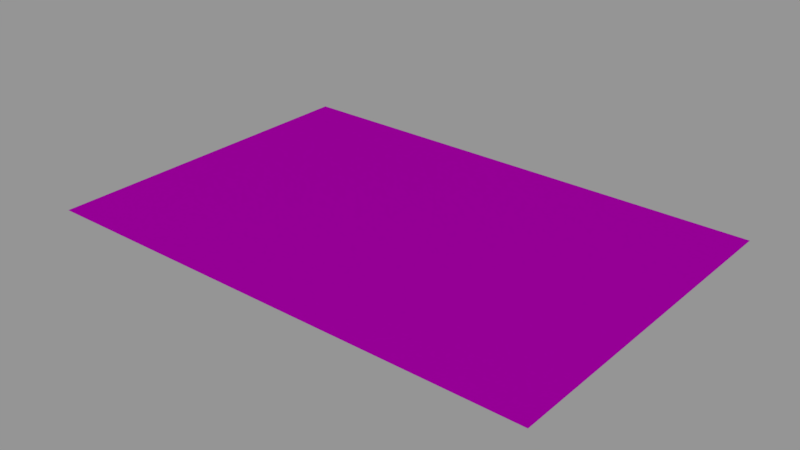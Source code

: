 # Source: info01_26.blend  (saved by Blender 2.79.0; exported with 4.5.12 LTS)
import bpy
from mathutils import Matrix  # noqa: F401  (used for matrix-valued properties, if any)

bpy.ops.wm.read_factory_settings(use_empty=True)
scene = bpy.context.scene
scene.name = 'Scene'

# ---- collections
col_collection_1 = bpy.data.collections.new('Collection 1'); scene.collection.children.link(col_collection_1)

# ---- images (referenced by path relative to the original .blend; pixels are not part of the script)
import os
ASSET_DIR = os.environ.get("B2B_ASSET_DIR", "")  # directory of the original .blend (textures are referenced by path, not embedded)
HERE = os.path.dirname(os.path.abspath(__file__))  # packed textures are extracted next to this script under _unpacked/

def load_image(name, relpath, width, height, colorspace="sRGB"):
    """Load a texture the original file referenced (path relative to the .blend, or extracted next to this script)."""
    p = next((c for c in (os.path.join(HERE, relpath), os.path.join(ASSET_DIR, relpath)) if relpath and os.path.exists(c)), "")
    if p:
        img = bpy.data.images.load(p, check_existing=True)
        img.name = name
    else:  # same state as the original file: an image datablock whose file is absent (Cycles renders it pink)
        img = bpy.data.images.new(name, width, height)
        img.source = "FILE"
        img.filepath = "//" + (relpath or name)
    img.colorspace_settings.name = colorspace
    return img
img_info01_26_ground_earth_here_png = load_image('info01_26_ground_earth_here.png', 'textures/info01_26_ground_earth_here.png', 1024, 1024, 'Linear Rec.709')

# ---- materials (node trees are filled in below, after node groups)
mat_info01_26 = bpy.data.materials.new('info01_26')
mat_info01_26.alpha_threshold = 0.0
mat_info01_26.roughness = 0.5

# ---- node groups
ng_decal_info_group = bpy.data.node_groups.new('Decal Info Group', 'ShaderNodeTree')
_s = ng_decal_info_group.interface.new_socket(name='Shader', in_out='OUTPUT', socket_type='NodeSocketShader')
_s = ng_decal_info_group.interface.new_socket(name='Material Color', in_out='INPUT', socket_type='NodeSocketColor')
_s.default_value = (0.5793, 0.5793, 0.5793, 1.0)
_s = ng_decal_info_group.interface.new_socket(name='Material Roughness', in_out='INPUT', socket_type='NodeSocketFloat')
_s.subtype = 'FACTOR'
_s.default_value = 0.2
_s.min_value = 0.0
_s.max_value = 1.0
_s = ng_decal_info_group.interface.new_socket(name='Invert', in_out='INPUT', socket_type='NodeSocketFloat')
_s.subtype = 'FACTOR'
_s.default_value = 1.0
_s.min_value = 0.0
_s.max_value = 1.0
_s = ng_decal_info_group.interface.new_socket(name='Alpha', in_out='INPUT', socket_type='NodeSocketColor')
_N = ng_decal_info_group.nodes; _L = ng_decal_info_group.links
n0 = _N.new('ShaderNodeBsdfTransparent'); n0.name = 'Transparent BSDF'; n0.location = (247, -354)
n1 = _N.new('ShaderNodeMixShader'); n1.name = 'Mix Shader'; n1.location = (498, -152)
n2 = _N.new('NodeGroupOutput'); n2.name = 'Group Output'; n2.location = (857, -88)
n3 = _N.new('ShaderNodeInvert'); n3.name = 'Invert'; n3.location = (-262, -267)
n4 = _N.new('ShaderNodeBsdfAnisotropic'); n4.name = 'Glossy BSDF'; n4.location = (290, 32)
n4.distribution = 'GGX'
n5 = _N.new('NodeGroupInput'); n5.name = 'Group Input'; n5.location = (-775, -19)
n6 = _N.new('ShaderNodeInvert'); n6.name = 'Invert.001'; n6.location = (-305, 58)
n7 = _N.new('ShaderNodeMath'); n7.name = 'Math'; n7.location = (0, 0)
n7.operation = 'POWER'
_L.new(n4.outputs[0], n1.inputs[1])
_L.new(n0.outputs[0], n1.inputs[2])
_L.new(n1.outputs[0], n2.inputs[0])
_L.new(n3.outputs[0], n1.inputs[0])
_L.new(n5.outputs[3], n3.inputs[1])
_L.new(n5.outputs[0], n6.inputs[1])
_L.new(n6.outputs[0], n4.inputs[0])
_L.new(n5.outputs[2], n6.inputs[0])
_L.new(n5.outputs[1], n7.inputs[0])
_L.new(n7.outputs[0], n4.inputs[1])
n2.is_active_output = True

# ---- material node trees
mat_info01_26.use_nodes = True; mat_info01_26.node_tree.nodes.clear()
_N = mat_info01_26.node_tree.nodes; _L = mat_info01_26.node_tree.links
n0 = _N.new('ShaderNodeOutputMaterial'); n0.name = 'Material Output'; n0.location = (188, 348)
n1 = _N.new('ShaderNodeGroup'); n1.name = 'Group'; n1.location = (-192, 385)
n1.width = 227
n1.node_tree = ng_decal_info_group
n1.inputs[1].default_value = 0.1
n1.inputs[2].default_value = 0.0
n2 = _N.new('ShaderNodeTexImage'); n2.name = 'Image Texture'; n2.location = (-662, 324)
n2.width = 295
n2.image = img_info01_26_ground_earth_here_png
_L.new(n1.outputs[0], n0.inputs[0])
_L.new(n2.outputs[1], n1.inputs[3])
_L.new(n2.outputs[0], n1.inputs[0])
n0.is_active_output = True

# ---- meshes
me_cube_001 = bpy.data.meshes.new('Cube.001')
me_cube_001.from_pydata([(-0.256, -0.174, 0.0), (-0.256, 0.174, 0.0), (0.256, -0.174, 0.0), (0.256, 0.174, 0.0)], [], [(3, 1, 0, 2)])
_uv = me_cube_001.uv_layers.new(name='UVMap')
_uv.uv.foreach_set('vector', [1.0, 1.0, 0.0, 1.0, 5.96e-08, 0.0, 1.0, 0.0])
me_cube_001.materials.append(mat_info01_26)
me_cube_001.use_remesh_preserve_volume = False
me_cube_001.use_remesh_preserve_attributes = False
me_cube_001.use_mirror_vertex_groups = False
me_cube_001.auto_texspace = False
me_cube_001.update()

# ---- objects
ob_info01_26 = bpy.data.objects.new('info01_26', me_cube_001)

# ---- transforms, parenting, visibility, modifiers, constraints
ob_info01_26.location = (0.0, 0.0, 0.0)
ob_info01_26.visible_shadow = False
ob_info01_26.show_wire = True
ob_info01_26.show_all_edges = True
ob_info01_26.lineart.crease_threshold = 0.0
_m = ob_info01_26.modifiers.new('Displace', 'DISPLACE')
_m.mid_level = 0.9999

# ---- collection membership
col_collection_1.objects.link(ob_info01_26)

# ---- scene / render settings (as saved in the file)
scene.frame_start = 0; scene.frame_end = 250; scene.frame_set(0)
scene.render.engine = 'CYCLES'
scene.render.dither_intensity = 0.0
scene.render.film_transparent = True
scene.cycles.use_denoising = False
scene.cycles.samples = 64
scene.cycles.sampling_pattern = 'TABULATED_SOBOL'
scene.cycles.light_sampling_threshold = 0.0
scene.cycles.use_adaptive_sampling = False
scene.cycles.use_light_tree = False
scene.cycles.blur_glossy = 0.0
scene.cycles.sample_clamp_indirect = 0.0
scene.view_settings.view_transform = 'Standard'
bpy.context.view_layer.update()

# ---- added for rendering (the .blend has no active camera and no usable light): camera, sun + grey world if the file has none
cam_auto = bpy.data.cameras.new('AutoCamera')
cam_auto.lens = 50.0
cam_auto.sensor_width = 36.0
cam_auto.clip_end = 1000.0
ob_auto_camera = bpy.data.objects.new('AutoCamera', cam_auto)
scene.collection.objects.link(ob_auto_camera)
ob_auto_camera.location = (0.572779, -0.687335, 0.458323)
ob_auto_camera.rotation_euler = (1.09748, -7.21219e-08, 0.694738)
scene.camera = ob_auto_camera
light_auto_sun = bpy.data.lights.new('AutoSun', 'SUN')
light_auto_sun.energy = 3.0
light_auto_sun.angle = 0.0523599
ob_auto_sun = bpy.data.objects.new('AutoSun', light_auto_sun)
scene.collection.objects.link(ob_auto_sun)
ob_auto_sun.rotation_euler = (0.872665, 0.174533, 0.523599)
if scene.world is None:
    world_auto = bpy.data.worlds.new('AutoWorld')
    world_auto.color = (0.3, 0.3, 0.3)
    scene.world = world_auto
bpy.context.view_layer.update()
